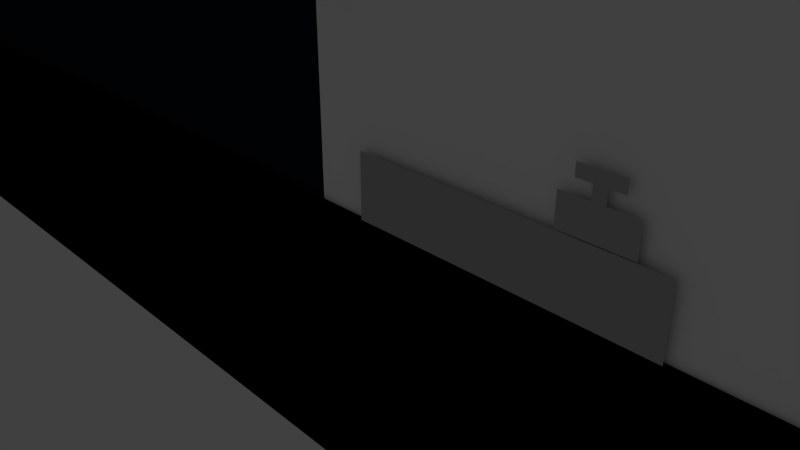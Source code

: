 # Source: world.blend  (saved by Blender 2.79.0; exported with 4.5.12 LTS)
import bpy
from mathutils import Matrix  # noqa: F401  (used for matrix-valued properties, if any)

bpy.ops.wm.read_factory_settings(use_empty=True)
scene = bpy.context.scene
scene.name = 'Scene'

# ---- collections
col_collection_1 = bpy.data.collections.new('Collection 1'); scene.collection.children.link(col_collection_1)

# ---- materials (node trees are filled in below, after node groups)
mat_default = bpy.data.materials.new('default')
mat_default.alpha_threshold = 0.0
mat_default.use_transparent_shadow = False
mat_default.diffuse_color = (0.00824, 0.01172, 0.01879, 1.0)
mat_default.roughness = 0.5
mat_ground = bpy.data.materials.new('ground')
mat_ground.alpha_threshold = 0.0
mat_ground.use_transparent_shadow = False
mat_ground.diffuse_color = (0.004242, 0.002014, 0.0008907, 1.0)
mat_ground.roughness = 0.5
mat_default_1 = bpy.data.materials.new('Default')
mat_default_1.alpha_threshold = 0.0
mat_default_1.use_transparent_shadow = False
mat_default_1.diffuse_color = (1.0, 1.0, 1.0, 1.0)
mat_default_1.roughness = 0.5
mat_shelf_rack = bpy.data.materials.new('Shelf_Rack')
mat_shelf_rack.alpha_threshold = 0.0
mat_shelf_rack.use_transparent_shadow = False
mat_shelf_rack.diffuse_color = (0.03219, 0.02978, 0.0331, 1.0)
mat_shelf_rack.roughness = 0.5
mat_store_wall = bpy.data.materials.new('Store_Wall')
mat_store_wall.alpha_threshold = 0.0
mat_store_wall.use_transparent_shadow = False
mat_store_wall.diffuse_color = (1.0, 1.0, 1.0, 1.0)
mat_store_wall.roughness = 0.5
mat_store_other = bpy.data.materials.new('Store_other')
mat_store_other.alpha_threshold = 0.0
mat_store_other.use_transparent_shadow = False
mat_store_other.diffuse_color = (0.477, 0.477, 0.477, 1.0)
mat_store_other.roughness = 0.5

# ---- material node trees

# ---- world
world_world = bpy.data.worlds.new('World'); scene.world = world_world
world_world.color = (0.05088, 0.05088, 0.05088)
world_world.use_sun_shadow = False
world_world.sun_shadow_jitter_overblur = 0.0
world_world.cycles.sampling_method = 'MANUAL'

# ---- cameras
cam_camera = bpy.data.cameras.new('Camera')
cam_camera.clip_end = 100.0
cam_camera.lens = 35.0
cam_camera.sensor_width = 32.0
cam_camera.sensor_height = 18.0
cam_camera.ortho_scale = 7.314
cam_camera.dof.focus_distance = 0.0
cam_camera.dof.aperture_fstop = 128.0

# ---- lights
light_lamp = bpy.data.lights.new('Lamp', 'POINT')
light_lamp.transmission_factor = 0.0
light_lamp.cutoff_distance = 30.0
light_lamp.energy = 100.0
light_lamp.shadow_buffer_clip_start = 1.001
light_lamp.shadow_soft_size = 0.1
light_lamp.shadow_maximum_resolution = 0.006
light_lamp.use_absolute_resolution = True

# ---- meshes
me_plane_002 = bpy.data.meshes.new('Plane.002')
me_plane_002.from_pydata([(-0.9416, -0.4511, -2.399e-08), (0.9527, -0.4511, -2.399e-08), (-1.0, 0.07257, 4.054e-08), (1.0, 0.07257, 4.054e-08), (-0.4947, 0.3255, 2.948e-08), (0.6177, 0.3255, 2.948e-08), (-0.2137, 0.9684, 8.776e-08), (0.3866, 0.9684, 8.776e-08), (-0.00336, 0.9684, 2.381e-07), (0.1763, 0.9684, -6.256e-08), (0.03139, 1.081, 1.75e-07), (0.1416, 1.081, -9.349e-09), (0.8578, -0.9726, 0.02449), (0.6945, -0.9726, 0.02449), (0.8578, -0.2937, 0.02449), (0.6945, -0.2937, 0.02449), (0.8845, -0.3628, 0.02449), (0.9394, -0.4975, 0.02449), (0.9394, -0.7688, 0.02449), (0.8845, -0.9034, 0.02449), (0.8265, -0.9818, 0.02449), (0.7932, -0.9868, 0.02449), (0.7592, -0.9868, 0.02449), (0.7259, -0.9818, 0.02449), (0.6678, -0.9034, 0.02449), (0.613, -0.7688, 0.02449), (0.613, -0.4975, 0.02449), (0.6678, -0.3628, 0.02449), (0.7259, -0.2845, 0.02449), (0.7592, -0.2795, 0.02449), (0.7932, -0.2795, 0.02449), (0.8265, -0.2845, 0.02449), (0.8461, -0.9237, 0.02449), (0.906, -0.813, 0.02449), (0.906, -0.4533, 0.02449), (0.8461, -0.3426, 0.02449), (0.8005, -0.9367, 0.02449), (0.8343, -0.8747, 0.02449), (0.8343, -0.3916, 0.02449), (0.8005, -0.3296, 0.02449), (0.7518, -0.9367, 0.02449), (0.7181, -0.8747, 0.02449), (0.7181, -0.3916, 0.02449), (0.7518, -0.3296, 0.02449), (0.7063, -0.9237, 0.02449), (0.6464, -0.813, 0.02449), (0.6464, -0.4533, 0.02449), (0.7063, -0.3426, 0.02449), (-0.6779, -0.9726, 0.02449), (-0.8412, -0.9726, 0.02449), (-0.6779, -0.2937, 0.02449), (-0.8412, -0.2937, 0.02449), (-0.6512, -0.3628, 0.02449), (-0.5963, -0.4975, 0.02449), (-0.5963, -0.7688, 0.02449), (-0.6512, -0.9034, 0.02449), (-0.7092, -0.9818, 0.02449), (-0.7425, -0.9868, 0.02449), (-0.7766, -0.9868, 0.02449), (-0.8099, -0.9818, 0.02449), (-0.8679, -0.9034, 0.02449), (-0.9227, -0.7688, 0.02449), (-0.9227, -0.4975, 0.02449), (-0.8679, -0.3628, 0.02449), (-0.8099, -0.2845, 0.02449), (-0.7766, -0.2795, 0.02449), (-0.7425, -0.2795, 0.02449), (-0.7092, -0.2845, 0.02449), (-0.6897, -0.9237, 0.02449), (-0.6297, -0.813, 0.02449), (-0.6297, -0.4533, 0.02449), (-0.6897, -0.3426, 0.02449), (-0.7352, -0.9367, 0.02449), (-0.7014, -0.8747, 0.02449), (-0.7014, -0.3916, 0.02449), (-0.7352, -0.3296, 0.02449), (-0.7839, -0.9367, 0.02449), (-0.8176, -0.8747, 0.02449), (-0.8176, -0.3916, 0.02449), (-0.7839, -0.3296, 0.02449), (-0.8294, -0.9237, 0.02449), (-0.8893, -0.813, 0.02449), (-0.8893, -0.4533, 0.02449), (-0.8294, -0.3426, 0.02449)], [], [(0, 2, 3, 1), (2, 4, 5, 3), (4, 6, 7, 5), (7, 6, 8, 9), (9, 8, 10, 11), (47, 27, 15, 28), (16, 35, 31, 14), (35, 39, 30, 31), (39, 43, 29, 30), (43, 47, 28, 29), (12, 20, 32, 19), (19, 32, 33, 18), (18, 33, 34, 17), (17, 34, 35, 16), (20, 21, 36, 32), (32, 36, 37, 33), (33, 37, 38, 34), (34, 38, 39, 35), (21, 22, 40, 36), (36, 40, 41, 37), (37, 41, 42, 38), (38, 42, 43, 39), (22, 23, 44, 40), (40, 44, 45, 41), (41, 45, 46, 42), (42, 46, 47, 43), (23, 13, 24, 44), (44, 24, 25, 45), (45, 25, 26, 46), (46, 26, 27, 47), (83, 63, 51, 64), (52, 71, 67, 50), (71, 75, 66, 67), (75, 79, 65, 66), (79, 83, 64, 65), (48, 56, 68, 55), (55, 68, 69, 54), (54, 69, 70, 53), (53, 70, 71, 52), (56, 57, 72, 68), (68, 72, 73, 69), (69, 73, 74, 70), (70, 74, 75, 71), (57, 58, 76, 72), (72, 76, 77, 73), (73, 77, 78, 74), (74, 78, 79, 75), (58, 59, 80, 76), (76, 80, 81, 77), (77, 81, 82, 78), (78, 82, 83, 79), (59, 49, 60, 80), (80, 60, 61, 81), (81, 61, 62, 82), (82, 62, 63, 83)])
me_plane_002.use_remesh_preserve_volume = False
me_plane_002.use_remesh_preserve_attributes = False
me_plane_002.use_mirror_vertex_groups = False
me_plane_002.update()
me_plane_001 = bpy.data.meshes.new('Plane.001')
me_plane_001.from_pydata([(-0.9416, -0.4511, -2.399e-08), (0.9527, -0.4511, -2.399e-08), (-1.0, 0.07257, 4.054e-08), (1.0, 0.07257, 4.054e-08), (-0.4947, 0.3255, 2.948e-08), (0.6177, 0.3255, 2.948e-08), (-0.2137, 0.9684, 8.776e-08), (0.3866, 0.9684, 8.776e-08), (-0.00336, 0.9684, 2.381e-07), (0.1763, 0.9684, -6.256e-08), (0.03139, 1.081, 1.75e-07), (0.1416, 1.081, -9.349e-09), (0.8578, -0.9726, 0.02449), (0.6945, -0.9726, 0.02449), (0.8578, -0.2937, 0.02449), (0.6945, -0.2937, 0.02449), (0.8845, -0.3628, 0.02449), (0.9394, -0.4975, 0.02449), (0.9394, -0.7688, 0.02449), (0.8845, -0.9034, 0.02449), (0.8265, -0.9818, 0.02449), (0.7932, -0.9868, 0.02449), (0.7592, -0.9868, 0.02449), (0.7259, -0.9818, 0.02449), (0.6678, -0.9034, 0.02449), (0.613, -0.7688, 0.02449), (0.613, -0.4975, 0.02449), (0.6678, -0.3628, 0.02449), (0.7259, -0.2845, 0.02449), (0.7592, -0.2795, 0.02449), (0.7932, -0.2795, 0.02449), (0.8265, -0.2845, 0.02449), (0.8461, -0.9237, 0.02449), (0.906, -0.813, 0.02449), (0.906, -0.4533, 0.02449), (0.8461, -0.3426, 0.02449), (0.8005, -0.9367, 0.02449), (0.8343, -0.8747, 0.02449), (0.8343, -0.3916, 0.02449), (0.8005, -0.3296, 0.02449), (0.7518, -0.9367, 0.02449), (0.7181, -0.8747, 0.02449), (0.7181, -0.3916, 0.02449), (0.7518, -0.3296, 0.02449), (0.7063, -0.9237, 0.02449), (0.6464, -0.813, 0.02449), (0.6464, -0.4533, 0.02449), (0.7063, -0.3426, 0.02449), (-0.6779, -0.9726, 0.02449), (-0.8412, -0.9726, 0.02449), (-0.6779, -0.2937, 0.02449), (-0.8412, -0.2937, 0.02449), (-0.6512, -0.3628, 0.02449), (-0.5963, -0.4975, 0.02449), (-0.5963, -0.7688, 0.02449), (-0.6512, -0.9034, 0.02449), (-0.7092, -0.9818, 0.02449), (-0.7425, -0.9868, 0.02449), (-0.7766, -0.9868, 0.02449), (-0.8099, -0.9818, 0.02449), (-0.8679, -0.9034, 0.02449), (-0.9227, -0.7688, 0.02449), (-0.9227, -0.4975, 0.02449), (-0.8679, -0.3628, 0.02449), (-0.8099, -0.2845, 0.02449), (-0.7766, -0.2795, 0.02449), (-0.7425, -0.2795, 0.02449), (-0.7092, -0.2845, 0.02449), (-0.6897, -0.9237, 0.02449), (-0.6297, -0.813, 0.02449), (-0.6297, -0.4533, 0.02449), (-0.6897, -0.3426, 0.02449), (-0.7352, -0.9367, 0.02449), (-0.7014, -0.8747, 0.02449), (-0.7014, -0.3916, 0.02449), (-0.7352, -0.3296, 0.02449), (-0.7839, -0.9367, 0.02449), (-0.8176, -0.8747, 0.02449), (-0.8176, -0.3916, 0.02449), (-0.7839, -0.3296, 0.02449), (-0.8294, -0.9237, 0.02449), (-0.8893, -0.813, 0.02449), (-0.8893, -0.4533, 0.02449), (-0.8294, -0.3426, 0.02449)], [], [(0, 2, 3, 1), (2, 4, 5, 3), (4, 6, 7, 5), (7, 6, 8, 9), (9, 8, 10, 11), (47, 27, 15, 28), (16, 35, 31, 14), (35, 39, 30, 31), (39, 43, 29, 30), (43, 47, 28, 29), (12, 20, 32, 19), (19, 32, 33, 18), (18, 33, 34, 17), (17, 34, 35, 16), (20, 21, 36, 32), (32, 36, 37, 33), (33, 37, 38, 34), (34, 38, 39, 35), (21, 22, 40, 36), (36, 40, 41, 37), (37, 41, 42, 38), (38, 42, 43, 39), (22, 23, 44, 40), (40, 44, 45, 41), (41, 45, 46, 42), (42, 46, 47, 43), (23, 13, 24, 44), (44, 24, 25, 45), (45, 25, 26, 46), (46, 26, 27, 47), (83, 63, 51, 64), (52, 71, 67, 50), (71, 75, 66, 67), (75, 79, 65, 66), (79, 83, 64, 65), (48, 56, 68, 55), (55, 68, 69, 54), (54, 69, 70, 53), (53, 70, 71, 52), (56, 57, 72, 68), (68, 72, 73, 69), (69, 73, 74, 70), (70, 74, 75, 71), (57, 58, 76, 72), (72, 76, 77, 73), (73, 77, 78, 74), (74, 78, 79, 75), (58, 59, 80, 76), (76, 80, 81, 77), (77, 81, 82, 78), (78, 82, 83, 79), (59, 49, 60, 80), (80, 60, 61, 81), (81, 61, 62, 82), (82, 62, 63, 83)])
me_plane_001.use_remesh_preserve_volume = False
me_plane_001.use_remesh_preserve_attributes = False
me_plane_001.use_mirror_vertex_groups = False
me_plane_001.update()
me_plane = bpy.data.meshes.new('Plane')
me_plane.from_pydata([(-1.0, -1.0, 0.003079), (1.0, -1.0, 0.003079), (-1.0, 1.0, -0.0704), (1.0, 1.0, -0.0704), (-1.0, -0.5169, 0.07348), (1.0, -0.5169, 0.07348)], [], [(0, 1, 3, 2), (1, 5, 4, 0)])
me_plane.polygons.foreach_set('material_index', [0, 1])
me_plane.materials.append(mat_default)
me_plane.materials.append(mat_ground)
me_plane.use_remesh_preserve_volume = False
me_plane.use_remesh_preserve_attributes = False
me_plane.use_mirror_vertex_groups = False
me_plane.update()
me_cube_001 = bpy.data.meshes.new('Cube.001')
me_cube_001.from_pydata([(4.896, 0.08948, 5.335), (-0.3264, 0.08948, 5.335), (4.896, 0.08948, 0.3406), (-0.3264, 0.08948, 0.3406), (-0.3264, 0.0, 2.733), (-0.1045, 0.0, 2.733), (-0.3264, 0.0, 4.879), (-0.1045, 0.0, 4.879), (-0.3264, 0.0, 5.331), (-0.1045, 0.0, 5.331), (4.7, 0.0, 4.879), (4.7, 0.0, 5.331), (4.895, 0.0, 4.879), (4.895, 0.0, 5.331), (4.7, 0.0, 0.365), (4.895, 0.0, 0.365), (-0.04432, 0.0, 0.3555), (1.375, 0.0, 0.3555), (-0.04432, 0.0, 1.122), (1.375, 0.0, 1.122), (0.9223, 0.0, 1.132), (1.241, 0.0, 1.132), (0.9223, 0.0, 1.488), (1.241, 0.0, 1.488), (1.054, 0.0, 1.488), (1.11, 0.0, 1.488), (1.054, 0.0, 1.635), (1.11, 0.0, 1.635), (1.054, 0.0, 1.773), (1.11, 0.0, 1.773), (0.9848, 0.0, 1.635), (1.179, 0.0, 1.635), (0.9848, 0.0, 1.773), (1.179, 0.0, 1.773), (1.865, 0.02155, 0.3475), (3.605, 0.02155, 0.3475), (1.865, 0.02155, 2.423), (3.605, 0.02155, 2.423), (4.503, 0.0, 0.351), (4.691, 0.0, 0.351), (4.503, 0.0, 2.423), (4.691, 0.0, 2.423), (1.865, 0.02155, 2.008), (1.865, 0.02155, 1.593), (1.865, 0.02155, 1.178), (1.865, 0.02155, 0.7626), (3.605, 0.02155, 0.7626), (3.605, 0.02155, 1.178), (3.605, 0.02155, 1.593), (3.605, 0.02155, 2.008), (1.865, 0.0, 1.924), (1.865, 0.0, 1.509), (1.865, 0.0, 1.094), (1.865, 0.0, 0.6786), (3.605, 0.0, 0.6786), (3.605, 0.0, 1.094), (3.605, 0.0, 1.509), (3.605, 0.0, 1.924)], [], [(3, 2, 0, 1), (4, 6, 7, 5), (6, 8, 9, 7), (9, 11, 10, 7), (11, 13, 12, 10), (12, 15, 14, 10), (16, 17, 19, 18), (20, 21, 23, 22), (22, 23, 25, 24), (24, 25, 27, 26), (26, 27, 29, 28), (29, 27, 31, 33), (26, 28, 32, 30), (42, 49, 37, 36), (38, 39, 41, 40), (34, 35, 46, 45), (45, 46, 47, 44), (44, 47, 48, 43), (43, 48, 49, 42), (48, 43, 51, 56), (46, 45, 53, 54), (42, 50, 57, 49), (47, 44, 52, 55)])
me_cube_001.polygons.foreach_set('material_index', [2, 1, 1, 1, 1, 1, 3, 3, 0, 3, 3, 3, 3, 3, 3, 3, 3, 3, 3, 1, 1, 1, 1])
me_cube_001.materials.append(mat_default_1)
me_cube_001.materials.append(mat_shelf_rack)
me_cube_001.materials.append(mat_store_wall)
me_cube_001.materials.append(mat_store_other)
me_cube_001.use_remesh_preserve_volume = False
me_cube_001.use_remesh_preserve_attributes = False
me_cube_001.use_mirror_vertex_groups = False
me_cube_001.update()

# ---- objects
ob_plane_001 = bpy.data.objects.new('Plane.001', me_plane_002)
ob_plane = bpy.data.objects.new('Plane', me_plane_001)
ob_background = bpy.data.objects.new('Background', me_plane)
ob_store = bpy.data.objects.new('Store', me_cube_001)
ob_lamp = bpy.data.objects.new('Lamp', light_lamp)
ob_camera = bpy.data.objects.new('Camera', cam_camera)

# ---- transforms, parenting, visibility, modifiers, constraints
ob_plane_001.location = (-22.01, -0.07871, 1.431)
ob_plane_001.rotation_euler = (1.571, -0.0, 3.142)
ob_plane_001.scale = (2.194, 1.0, 1.0)
ob_plane_001.lineart.crease_threshold = 0.0
ob_plane.location = (-15.33, -0.07871, 1.431)
ob_plane.rotation_euler = (1.571, -0.0, 3.142)
ob_plane.scale = (2.194, 1.0, 1.0)
ob_plane.lineart.crease_threshold = 0.0
ob_background.location = (-3.55, 0.105, 5.258)
ob_background.rotation_euler = (1.571, -0.0, 0.0)
ob_background.scale = (29.48, 9.343, 1.0)
ob_background.lineart.crease_threshold = 0.0
ob_store.location = (0.0, 0.0, 0.0)
ob_store.scale = (3.064, 1.0, 1.235)
ob_store.lineart.crease_threshold = 0.0
ob_lamp.location = (4.076, 1.005, 5.904)
ob_lamp.rotation_euler = (0.6503, 0.05522, 1.866)
ob_lamp.lock_rotations_4d = False
ob_lamp.empty_display_type = 'ARROWS'
ob_lamp.color = (0.0, 0.0, 0.0, 0.0)
ob_lamp.lineart.crease_threshold = 0.0
ob_camera.location = (7.481, -6.508, 5.344)
ob_camera.rotation_euler = (1.109, 0.0, 0.8149)
ob_camera.lock_rotations_4d = False
ob_camera.empty_display_type = 'ARROWS'
ob_camera.color = (0.0, 0.0, 0.0, 0.0)
ob_camera.display_type = 'WIRE'
ob_camera.lineart.crease_threshold = 0.0

# ---- collection membership
col_collection_1.objects.link(ob_plane_001)
col_collection_1.objects.link(ob_plane)
col_collection_1.objects.link(ob_background)
col_collection_1.objects.link(ob_store)
col_collection_1.objects.link(ob_lamp)
col_collection_1.objects.link(ob_camera)

# ---- scene / render settings (as saved in the file)
scene.camera = ob_camera
scene.frame_start = 1; scene.frame_end = 250; scene.frame_set(1)
scene.render.engine = 'BLENDER_EEVEE_NEXT'
scene.render.resolution_percentage = 50
scene.render.dither_intensity = 0.0
scene.cycles.use_denoising = False
scene.cycles.samples = 128
scene.cycles.sampling_pattern = 'TABULATED_SOBOL'
scene.cycles.use_adaptive_sampling = False
scene.cycles.use_light_tree = False
scene.cycles.blur_glossy = 0.0
scene.cycles.sample_clamp_indirect = 0.0
scene.view_settings.view_transform = 'Standard'
bpy.context.view_layer.update()
